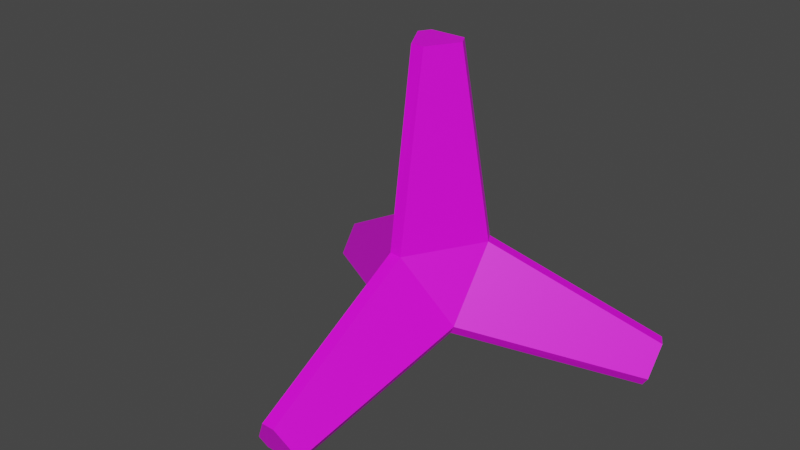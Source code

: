 # Source: betonovyJezek.blend  (saved by Blender 2.90.8; exported with 4.5.12 LTS)
import bpy
from mathutils import Matrix  # noqa: F401  (used for matrix-valued properties, if any)

bpy.ops.wm.read_factory_settings(use_empty=True)
scene = bpy.context.scene
scene.name = 'Scene'

# ---- collections
col_collection = bpy.data.collections.new('Collection'); scene.collection.children.link(col_collection)

# ---- images (referenced by path relative to the original .blend; pixels are not part of the script)
import os
ASSET_DIR = os.environ.get("B2B_ASSET_DIR", "")  # directory of the original .blend (textures are referenced by path, not embedded)
HERE = os.path.dirname(os.path.abspath(__file__))  # packed textures are extracted next to this script under _unpacked/

def load_image(name, relpath, width, height, colorspace="sRGB"):
    """Load a texture the original file referenced (path relative to the .blend, or extracted next to this script)."""
    p = next((c for c in (os.path.join(HERE, relpath), os.path.join(ASSET_DIR, relpath)) if relpath and os.path.exists(c)), "")
    if p:
        img = bpy.data.images.load(p, check_existing=True)
        img.name = name
    else:  # same state as the original file: an image datablock whose file is absent (Cycles renders it pink)
        img = bpy.data.images.new(name, width, height)
        img.source = "FILE"
        img.filepath = "//" + (relpath or name)
    img.colorspace_settings.name = colorspace
    return img
img_betonovyjezek_png = load_image('betonovyJezek.png', 'betonovyJezek.png', 1024, 1024, 'sRGB')

# ---- materials (node trees are filled in below, after node groups)
mat_auto = bpy.data.materials.new('<auto>')
mat_auto.diffuse_color = (0.3297, 0.3066, 0.3021, 1.0)

# ---- material node trees
mat_auto.use_nodes = True; mat_auto.node_tree.nodes.clear()
_N = mat_auto.node_tree.nodes; _L = mat_auto.node_tree.links
n0 = _N.new('ShaderNodeBsdfPrincipled'); n0.name = 'Principled BSDF'; n0.location = (10, 300)
n0.distribution = 'GGX'
n0.subsurface_method = 'BURLEY'
n0.inputs[3].default_value = 1.45
n0.inputs[27].default_value = (0.0, 0.0, 0.0, 1.0)
n0.inputs[28].default_value = 1.0
n1 = _N.new('ShaderNodeOutputMaterial'); n1.name = 'Material Output'; n1.location = (300, 300)
n2 = _N.new('ShaderNodeTexImage'); n2.name = 'Image Texture'; n2.location = (-750, 225)
n2.image = img_betonovyjezek_png
_L.new(n0.outputs[0], n1.inputs[0])
_L.new(n2.outputs[0], n0.inputs[0])
n1.is_active_output = True

# ---- world
world_world = bpy.data.worlds.new('World'); scene.world = world_world
world_world.use_nodes = True; world_world.node_tree.nodes.clear()
_N = world_world.node_tree.nodes; _L = world_world.node_tree.links
n0 = _N.new('ShaderNodeOutputWorld'); n0.name = 'World Output'; n0.location = (300, 300)
n1 = _N.new('ShaderNodeBackground'); n1.name = 'Background'; n1.location = (10, 300)
n1.inputs[0].default_value = (0.05088, 0.05088, 0.05088, 1.0)
_L.new(n1.outputs[0], n0.inputs[0])
n0.is_active_output = True
world_world.color = (0.05088, 0.05088, 0.05088)
world_world.use_sun_shadow = False
world_world.sun_shadow_jitter_overblur = 0.0

# ---- meshes
me_skpa485 = bpy.data.meshes.new('skpA485')
me_skpa485.from_pydata([(-0.17, 0.1248, 0.1468), (0.02325, -0.2099, 0.1468), (-0.07, 0.06984, 0.8868), (-0.09563, 0.02546, 0.8868), (0.07, 0.06984, 0.8868), (0.09562, 0.02546, 0.8868), (-0.02563, -0.09578, 0.8868), (0.02562, -0.09578, 0.8868), (0.7318, 0.4529, -0.2186), (0.7575, 0.4085, -0.2187), (0.7554, 0.3265, -0.3321), (0.1892, -0.1092, -0.1226), (0.729, 0.3408, -0.3736), (0.6589, 0.462, -0.3736), (0.6596, 0.492, -0.332), (-0.006489, 0.2194, -0.1257), (0.1665, -0.0962, -0.1635), (-0.007175, 0.1922, -0.1634), (-0.6589, 0.462, -0.3736), (-0.1631, -0.1021, -0.1635), (-0.729, 0.3408, -0.3736), (-0.6596, 0.492, -0.332), (-0.1871, -0.1152, -0.1258), (-0.7554, 0.3265, -0.3321), (-0.7575, 0.4085, -0.2187), (-0.7318, 0.4529, -0.2186), (0.02562, -0.8605, -0.2186), (-0.02563, -0.8605, -0.2186), (-0.09563, -0.8176, -0.3321), (0.09562, -0.8176, -0.3321), (-0.07, -0.8019, -0.3736), (0.07, -0.8019, -0.3736), (0.192, 0.08259, 0.1477), (0.168, 0.1247, 0.1484), (-0.192, 0.08259, 0.1477), (-0.02426, -0.208, 0.1481)], [], [(0, 35, 34), (35, 0, 33), (35, 33, 1), (1, 33, 32), (2, 34, 3), (0, 34, 2), (0, 2, 33), (33, 2, 4), (32, 4, 5), (4, 32, 33), (6, 34, 35), (34, 6, 3), (32, 7, 1), (7, 32, 5), (6, 2, 3), (2, 6, 4), (4, 6, 7), (4, 7, 5), (7, 35, 1), (35, 7, 6), (32, 8, 33), (8, 32, 9), (10, 32, 11), (32, 10, 9), (12, 9, 10), (9, 12, 13), (9, 13, 8), (8, 13, 14), (15, 8, 14), (8, 15, 33), (32, 16, 11), (16, 32, 17), (17, 32, 33), (17, 33, 15), (10, 16, 12), (16, 10, 11), (17, 14, 13), (14, 17, 15), (13, 16, 17), (16, 13, 12), (18, 19, 20), (19, 18, 17), (21, 17, 18), (17, 21, 15), (19, 34, 22), (34, 19, 17), (34, 17, 0), (0, 17, 15), (19, 23, 20), (23, 19, 22), (24, 20, 23), (20, 24, 18), (18, 24, 25), (18, 25, 21), (25, 15, 21), (15, 25, 0), (34, 23, 22), (23, 34, 24), (34, 25, 24), (25, 34, 0), (26, 35, 27), (35, 26, 1), (35, 28, 27), (28, 35, 22), (29, 30, 31), (30, 29, 28), (28, 29, 26), (28, 26, 27), (29, 1, 26), (1, 29, 11), (22, 16, 19), (16, 22, 11), (11, 22, 35), (11, 35, 1), (22, 30, 28), (30, 22, 19), (31, 11, 29), (11, 31, 16), (16, 30, 19), (30, 16, 31), (32, 1, 11), (33, 15, 0), (34, 22, 35), (16, 19, 17)])
_uv = me_skpa485.uv_layers.new(name='UVMap')
_uv.uv.foreach_set('vector', [0.9868, 0.5161, 0.8806, 0.562, 0.9733, 0.5091, 0.8806, 0.562, 0.9868, 0.5161, 0.9868, 0.6225, 0.8806, 0.562, 0.9868, 0.6225, 0.88, 0.5769, 0.88, 0.5769, 0.9868, 0.6225, 0.9733, 0.63, 0.4334, 0.0441, 0.3387, 0.2552, 0.424, 0.04417, 0.3478, 0.2558, 0.3387, 0.2552, 0.4334, 0.0441, 0.6854, 0.7003, 0.8257, 0.5195, 0.7795, 0.7523, 0.7795, 0.7523, 0.8257, 0.5195, 0.8646, 0.5412, 0.3373, 0.7508, 0.4318, 0.9621, 0.4223, 0.962, 0.4318, 0.9621, 0.3373, 0.7508, 0.3465, 0.751, 0.3851, 0.02244, 0.3387, 0.2552, 0.2457, 0.2031, 0.3387, 0.2552, 0.3851, 0.02244, 0.424, 0.04417, 0.3373, 0.7508, 0.3834, 0.9838, 0.2435, 0.803, 0.3834, 0.9838, 0.3373, 0.7508, 0.4223, 0.962, 0.3851, 0.02244, 0.4334, 0.0441, 0.424, 0.04417, 0.4334, 0.0441, 0.3851, 0.02244, 0.4204, 0.02219, 0.4204, 0.02219, 0.3851, 0.02244, 0.3804, 0.01442, 0.4204, 0.02219, 0.3804, 0.01442, 0.4062, 0.01424, 0.9404, 0.3394, 0.9252, 0.1324, 0.9404, 0.1322, 0.9252, 0.1324, 0.9404, 0.3394, 0.924, 0.3394, 0.3373, 0.7508, 0.4318, 0.539, 0.3465, 0.751, 0.4318, 0.539, 0.3373, 0.7508, 0.4223, 0.5389, 0.3834, 0.5172, 0.3373, 0.7508, 0.2459, 0.6985, 0.3373, 0.7508, 0.3834, 0.5172, 0.4223, 0.5389, 0.8281, 0.4825, 0.8498, 0.4912, 0.8235, 0.4907, 0.8498, 0.4912, 0.8281, 0.4825, 0.8667, 0.4604, 0.8498, 0.4912, 0.8667, 0.4604, 0.8639, 0.4831, 0.8639, 0.4831, 0.8667, 0.4604, 0.8763, 0.4606, 0.6855, 0.8047, 0.8646, 0.9643, 0.8257, 0.986, 0.8646, 0.9643, 0.6855, 0.8047, 0.7795, 0.7523, 0.8803, 0.7064, 0.986, 0.7505, 0.9724, 0.7577, 0.986, 0.7505, 0.8803, 0.7064, 0.986, 0.6445, 0.986, 0.6445, 0.8803, 0.7064, 0.88, 0.6911, 0.986, 0.6445, 0.88, 0.6911, 0.9731, 0.6373, 0.923, 0.1323, 0.9076, 0.3398, 0.9067, 0.1323, 0.9076, 0.3398, 0.923, 0.1323, 0.923, 0.3407, 0.7808, 0.2504, 0.8763, 0.4606, 0.8667, 0.4604, 0.8763, 0.4606, 0.7808, 0.2504, 0.7895, 0.2506, 0.8667, 0.4604, 0.6888, 0.3051, 0.7808, 0.2504, 0.6888, 0.3051, 0.8667, 0.4604, 0.8281, 0.4825, 0.8667, 0.04557, 0.6869, 0.2013, 0.8281, 0.0235, 0.6869, 0.2013, 0.8667, 0.04557, 0.7808, 0.2504, 0.8763, 0.04527, 0.7808, 0.2504, 0.8667, 0.04557, 0.7808, 0.2504, 0.8763, 0.04527, 0.7895, 0.2506, 0.8801, 0.8155, 0.9728, 0.8839, 0.88, 0.8301, 0.9728, 0.8839, 0.8801, 0.8155, 0.9731, 0.7649, 0.9728, 0.8839, 0.9731, 0.7649, 0.986, 0.8764, 0.986, 0.8764, 0.9731, 0.7649, 0.986, 0.7721, 0.8909, 0.1323, 0.9057, 0.3415, 0.8894, 0.3415, 0.9057, 0.3415, 0.8909, 0.1323, 0.9057, 0.1323, 0.8498, 0.01431, 0.8281, 0.0235, 0.8235, 0.01512, 0.8281, 0.0235, 0.8498, 0.01431, 0.8667, 0.04557, 0.8667, 0.04557, 0.8498, 0.01431, 0.8639, 0.02238, 0.8667, 0.04557, 0.8639, 0.02238, 0.8763, 0.04527, 0.4582, 0.7375, 0.6855, 0.8047, 0.4594, 0.7815, 0.6855, 0.8047, 0.4582, 0.7375, 0.6854, 0.7003, 0.3387, 0.2552, 0.3851, 0.489, 0.245, 0.3075, 0.3851, 0.489, 0.3387, 0.2552, 0.424, 0.4673, 0.3387, 0.2552, 0.4334, 0.4672, 0.424, 0.4673, 0.4334, 0.4672, 0.3387, 0.2552, 0.3478, 0.2558, 0.01262, 0.232, 0.2457, 0.2031, 0.01738, 0.24, 0.2398, 0.8105, 0.01571, 0.7662, 0.2435, 0.803, 0.2457, 0.2031, 0.01852, 0.2841, 0.01738, 0.24, 0.01852, 0.2841, 0.2457, 0.2031, 0.245, 0.3075, 0.9291, 0.4098, 0.9433, 0.3576, 0.9433, 0.4017, 0.9433, 0.3576, 0.9291, 0.4098, 0.9291, 0.3496, 0.9291, 0.3496, 0.9291, 0.4098, 0.8905, 0.3877, 0.9291, 0.3496, 0.8905, 0.3877, 0.8905, 0.3716, 0.01686, 0.7221, 0.2435, 0.803, 0.01571, 0.7662, 0.2435, 0.803, 0.01686, 0.7221, 0.2459, 0.6985, 0.9969, 0.0108, 0.892, 0.05394, 0.984, 0.003566, 0.892, 0.05394, 0.9969, 0.0108, 0.8924, 0.0692, 0.8924, 0.0692, 0.9969, 0.0108, 0.9969, 0.1153, 0.8924, 0.0692, 0.9969, 0.1153, 0.9836, 0.1224, 0.6828, 0.1937, 0.4636, 0.2309, 0.4586, 0.2228, 0.4636, 0.2309, 0.6828, 0.1937, 0.6869, 0.2013, 0.01258, 0.714, 0.2459, 0.6985, 0.01686, 0.7221, 0.2459, 0.6985, 0.01258, 0.714, 0.2412, 0.6903, 0.6888, 0.3051, 0.4636, 0.2309, 0.6869, 0.2013, 0.4636, 0.2309, 0.6888, 0.3051, 0.4636, 0.275, 0.3373, 0.7508, 0.2435, 0.803, 0.2459, 0.6985, 0.7795, 0.7523, 0.6855, 0.8047, 0.6854, 0.7003, 0.3387, 0.2552, 0.245, 0.3075, 0.2457, 0.2031, 0.6888, 0.3051, 0.6869, 0.2013, 0.7808, 0.2504])
me_skpa485.materials.append(mat_auto)
me_skpa485.use_remesh_fix_poles = True
me_skpa485.use_remesh_preserve_attributes = False
me_skpa485.use_mirror_vertex_groups = False
me_skpa485.update()

# ---- objects
ob_skpa485 = bpy.data.objects.new('skpA485', me_skpa485)

# ---- transforms, parenting, visibility, modifiers, constraints
ob_skpa485.location = (0.0, 0.0, 0.0)
ob_skpa485.lineart.crease_threshold = 0.0

# ---- collection membership
col_collection.objects.link(ob_skpa485)

# ---- scene / render settings (as saved in the file)
scene.frame_start = 1; scene.frame_end = 250; scene.frame_set(199)
scene.render.engine = 'CYCLES'
scene.cycles.use_denoising = False
scene.cycles.samples = 1024
scene.cycles.sampling_pattern = 'TABULATED_SOBOL'
scene.cycles.use_adaptive_sampling = False
scene.cycles.use_light_tree = False
scene.cycles.bake_type = 'AO'
scene.view_settings.view_transform = 'Filmic'
bpy.context.view_layer.update()

# ---- added for rendering (the .blend has no active camera and no usable light): camera, sun
cam_auto = bpy.data.cameras.new('AutoCamera')
cam_auto.lens = 50.0
cam_auto.sensor_width = 36.0
cam_auto.clip_end = 1000.0
ob_auto_camera = bpy.data.objects.new('AutoCamera', cam_auto)
scene.collection.objects.link(ob_auto_camera)
ob_auto_camera.location = (2.21142, -2.83793, 2.02572)
ob_auto_camera.rotation_euler = (1.09748, -7.21219e-08, 0.694738)
scene.camera = ob_auto_camera
light_auto_sun = bpy.data.lights.new('AutoSun', 'SUN')
light_auto_sun.energy = 3.0
light_auto_sun.angle = 0.0523599
ob_auto_sun = bpy.data.objects.new('AutoSun', light_auto_sun)
scene.collection.objects.link(ob_auto_sun)
ob_auto_sun.rotation_euler = (0.872665, 0.174533, 0.523599)
bpy.context.view_layer.update()

